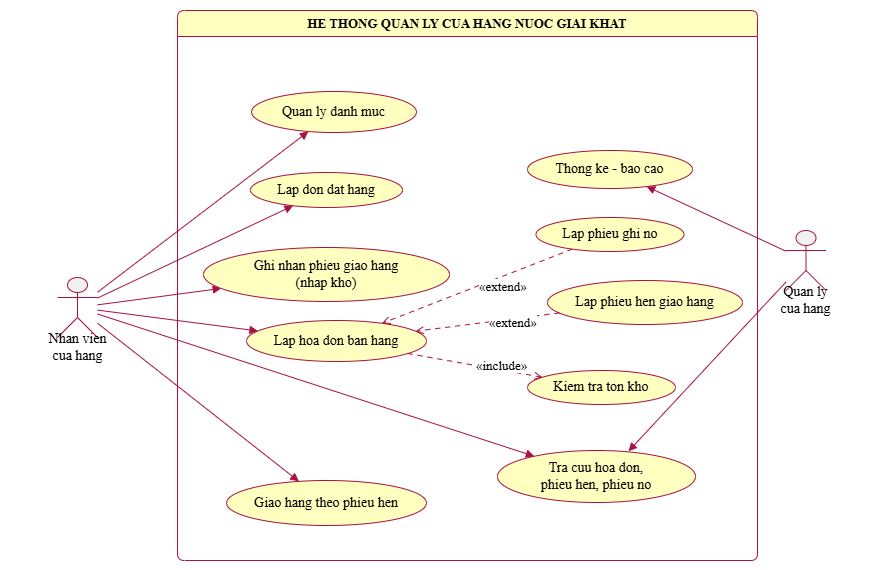

The diagram above was exported from draw.io. Its source (the exported page's mxGraphModel, read from the mxfile embedded in the PNG):
<mxGraphModel dx="2519" dy="877" grid="1" gridSize="10" guides="1" tooltips="1" connect="1" arrows="1" fold="1" page="1" pageScale="1" pageWidth="827" pageHeight="1169" math="0" shadow="0">
  <root>
    <mxCell id="0" />
    <mxCell id="1" parent="0" />
    <UserObject label="" plantUmlData="{&#10;  &quot;data&quot;: &quot;@startuml 01_usecase_tong_quat\nskinparam defaultFontName \&quot;Times New Roman\&quot;\nskinparam shadowing false\nskinparam roundCorner 14\nskinparam ArrowColor #A8123F\nskinparam usecaseBackgroundColor #FFFFC0\nskinparam usecaseBorderColor #A8123F\nskinparam rectangleBackgroundColor #FFFFC0\nskinparam rectangleBorderColor #A8123F\nskinparam actorBorderColor #A8123F\nleft to right direction\nactor \&quot;Nhan vien\\ncua hang\&quot; as NV\nactor \&quot;Quan ly\\ncua hang\&quot; as QL\nrectangle \&quot;HE THONG QUAN LY CUA HANG NUOC GIAI KHAT\&quot; {\n  usecase \&quot;Quan ly danh muc\\n(loai, NGK, nha cung ung,\\nkhach hang, nhan vien)\&quot; as U1\n  usecase \&quot;Lap don dat hang\&quot; as U2\n  usecase \&quot;Ghi nhan phieu giao hang\\n(nhap kho)\&quot; as U3\n  usecase \&quot;Lap hoa don ban hang\&quot; as U4\n  usecase \&quot;Kiem tra ton kho\&quot; as U5\n  usecase \&quot;Lap phieu hen giao hang\&quot; as U6\n  usecase \&quot;Lap phieu ghi no\&quot; as U7\n  usecase \&quot;Giao hang theo phieu hen\&quot; as U8\n  usecase \&quot;Tra cuu hoa don,\\nphieu hen, phieu no\&quot; as U9\n  usecase \&quot;Thong ke - bao cao\&quot; as U10\n}\nNV --&gt; U1\nNV --&gt; U2\nNV --&gt; U3\nNV --&gt; U4\nNV --&gt; U8\nNV --&gt; U9\nQL --&gt; U9\nQL --&gt; U10\nU4 .&gt; U5 : &lt;&lt;include&gt;&gt;\nU6 .&gt; U4 : &lt;&lt;extend&gt;&gt;\nU7 .&gt; U4 : &lt;&lt;extend&gt;&gt;\n@enduml\n&quot;,&#10;  &quot;config&quot;: null&#10;}" id="9W09VuHfGc7NrrNzDHly-192">
      <mxCell connectable="0" parent="1" style="group;transparentBounds=1;editIcon=1;lockedGroup=0;groupPadding=10;" vertex="1">
        <mxGeometry as="geometry" />
      </mxCell>
    </UserObject>
    <UserObject label="HE THONG QUAN LY CUA HANG NUOC GIAI KHAT" plantUmlId="rect_0" plantUmlBaseStyle="swimlane;collapsible=0;startSize=26;fillColor=#FFFFC0;strokeColor=#A8123F;fontColor=#000000;fontSize=13;fontStyle=1;whiteSpace=wrap;rounded=1;arcSize=14;absoluteArcSize=1;shadow=0;fontFamily=Times New Roman;" plantUmlBaseValue="HE THONG QUAN LY CUA HANG NUOC GIAI KHAT" id="9W09VuHfGc7NrrNzDHly-193">
      <mxCell parent="9W09VuHfGc7NrrNzDHly-192" style="swimlane;collapsible=0;startSize=26;fillColor=#FFFFC0;strokeColor=#A8123F;fontColor=#000000;fontSize=13;fontStyle=1;whiteSpace=wrap;rounded=1;arcSize=14;absoluteArcSize=1;shadow=0;fontFamily=Times New Roman;" vertex="1">
        <mxGeometry height="550" width="580" x="150" y="30" as="geometry" />
      </mxCell>
    </UserObject>
    <UserObject label="Quan ly danh muc" plantUmlId="uc_1" plantUmlBaseStyle="ellipse;html=1;fillColor=#FFFFC0;strokeColor=#A8123F;whiteSpace=wrap;fontColor=#000000;fontSize=14;rounded=1;arcSize=14;absoluteArcSize=1;shadow=0;fontFamily=Times New Roman;" plantUmlBaseValue="Quan ly danh muc&lt;br&gt;(loai, NGK, nha cung ung,&lt;br&gt;khach hang, nhan vien)" id="9W09VuHfGc7NrrNzDHly-194">
      <mxCell parent="9W09VuHfGc7NrrNzDHly-193" style="ellipse;html=1;fillColor=#FFFFC0;strokeColor=#A8123F;whiteSpace=wrap;fontColor=#000000;fontSize=14;rounded=1;arcSize=14;absoluteArcSize=1;shadow=0;fontFamily=Times New Roman;" vertex="1">
        <mxGeometry height="41" width="165" x="74" y="81" as="geometry" />
      </mxCell>
    </UserObject>
    <UserObject label="Lap don dat hang" plantUmlId="uc_2" plantUmlBaseStyle="ellipse;html=1;fillColor=#FFFFC0;strokeColor=#A8123F;whiteSpace=wrap;fontColor=#000000;fontSize=14;rounded=1;arcSize=14;absoluteArcSize=1;shadow=0;fontFamily=Times New Roman;" plantUmlBaseValue="Lap don dat hang" id="9W09VuHfGc7NrrNzDHly-195">
      <mxCell parent="9W09VuHfGc7NrrNzDHly-193" style="ellipse;html=1;fillColor=#FFFFC0;strokeColor=#A8123F;whiteSpace=wrap;fontColor=#000000;fontSize=14;rounded=1;arcSize=14;absoluteArcSize=1;shadow=0;fontFamily=Times New Roman;" vertex="1">
        <mxGeometry height="35" width="152" x="73" y="162" as="geometry" />
      </mxCell>
    </UserObject>
    <UserObject label="Ghi nhan phieu giao hang&lt;br&gt;(nhap kho)" plantUmlId="uc_3" plantUmlBaseStyle="ellipse;html=1;fillColor=#FFFFC0;strokeColor=#A8123F;whiteSpace=wrap;fontColor=#000000;fontSize=14;rounded=1;arcSize=14;absoluteArcSize=1;shadow=0;fontFamily=Times New Roman;" plantUmlBaseValue="Ghi nhan phieu giao hang&lt;br&gt;(nhap kho)" id="9W09VuHfGc7NrrNzDHly-196">
      <mxCell parent="9W09VuHfGc7NrrNzDHly-193" style="ellipse;html=1;fillColor=#FFFFC0;strokeColor=#A8123F;whiteSpace=wrap;fontColor=#000000;fontSize=14;rounded=1;arcSize=14;absoluteArcSize=1;shadow=0;fontFamily=Times New Roman;" vertex="1">
        <mxGeometry height="54" width="246" x="26" y="237" as="geometry" />
      </mxCell>
    </UserObject>
    <UserObject label="Lap hoa don ban hang" plantUmlId="uc_4" plantUmlBaseStyle="ellipse;html=1;fillColor=#FFFFC0;strokeColor=#A8123F;whiteSpace=wrap;fontColor=#000000;fontSize=14;rounded=1;arcSize=14;absoluteArcSize=1;shadow=0;fontFamily=Times New Roman;" plantUmlBaseValue="Lap hoa don ban hang" id="9W09VuHfGc7NrrNzDHly-197">
      <mxCell parent="9W09VuHfGc7NrrNzDHly-193" style="ellipse;html=1;fillColor=#FFFFC0;strokeColor=#A8123F;whiteSpace=wrap;fontColor=#000000;fontSize=14;rounded=1;arcSize=14;absoluteArcSize=1;shadow=0;fontFamily=Times New Roman;" vertex="1">
        <mxGeometry height="41" width="180" x="69" y="310" as="geometry" />
      </mxCell>
    </UserObject>
    <UserObject label="Giao hang theo phieu hen" plantUmlId="uc_5" plantUmlBaseStyle="ellipse;html=1;fillColor=#FFFFC0;strokeColor=#A8123F;whiteSpace=wrap;fontColor=#000000;fontSize=14;rounded=1;arcSize=14;absoluteArcSize=1;shadow=0;fontFamily=Times New Roman;" plantUmlBaseValue="Giao hang theo phieu hen" id="9W09VuHfGc7NrrNzDHly-198">
      <mxCell parent="9W09VuHfGc7NrrNzDHly-193" style="ellipse;html=1;fillColor=#FFFFC0;strokeColor=#A8123F;whiteSpace=wrap;fontColor=#000000;fontSize=14;rounded=1;arcSize=14;absoluteArcSize=1;shadow=0;fontFamily=Times New Roman;" vertex="1">
        <mxGeometry height="45" width="200" x="49" y="470" as="geometry" />
      </mxCell>
    </UserObject>
    <UserObject label="Tra cuu hoa don,&lt;br&gt;phieu hen, phieu no" plantUmlId="uc_6" plantUmlBaseStyle="ellipse;html=1;fillColor=#FFFFC0;strokeColor=#A8123F;whiteSpace=wrap;fontColor=#000000;fontSize=14;rounded=1;arcSize=14;absoluteArcSize=1;shadow=0;fontFamily=Times New Roman;" plantUmlBaseValue="Tra cuu hoa don,&lt;br&gt;phieu hen, phieu no" id="9W09VuHfGc7NrrNzDHly-199">
      <mxCell parent="9W09VuHfGc7NrrNzDHly-193" style="ellipse;html=1;fillColor=#FFFFC0;strokeColor=#A8123F;whiteSpace=wrap;fontColor=#000000;fontSize=14;rounded=1;arcSize=14;absoluteArcSize=1;shadow=0;fontFamily=Times New Roman;" vertex="1">
        <mxGeometry height="52" width="198" x="320" y="440" as="geometry" />
      </mxCell>
    </UserObject>
    <UserObject label="Lap phieu hen giao hang" plantUmlId="uc_9" plantUmlBaseStyle="ellipse;html=1;fillColor=#FFFFC0;strokeColor=#A8123F;whiteSpace=wrap;fontColor=#000000;fontSize=14;rounded=1;arcSize=14;absoluteArcSize=1;shadow=0;fontFamily=Times New Roman;" plantUmlBaseValue="Lap phieu hen giao hang" id="9W09VuHfGc7NrrNzDHly-202">
      <mxCell parent="9W09VuHfGc7NrrNzDHly-193" style="ellipse;html=1;fillColor=#FFFFC0;strokeColor=#A8123F;whiteSpace=wrap;fontColor=#000000;fontSize=14;rounded=1;arcSize=14;absoluteArcSize=1;shadow=0;fontFamily=Times New Roman;" vertex="1">
        <mxGeometry height="44" width="195" x="370" y="270" as="geometry" />
      </mxCell>
    </UserObject>
    <UserObject label="«extend»" plantUmlId="rel_24" plantUmlBaseStyle="endArrow=open;dashed=1;dashPattern=5 5;strokeColor=#A8123F;fontColor=#000000;fontSize=13;edgeStyle=none;rounded=0;html=1;fontFamily=Times New Roman;labelPosition=right;align=left;curved=0;endSize=6;sourcePerimeterSpacing=0;targetPerimeterSpacing=0;" plantUmlBaseValue="«extend»" id="9W09VuHfGc7NrrNzDHly-217">
      <mxCell edge="1" parent="9W09VuHfGc7NrrNzDHly-193" source="9W09VuHfGc7NrrNzDHly-202" style="endArrow=open;dashed=1;dashPattern=5 5;strokeColor=#A8123F;fontColor=#000000;fontSize=13;edgeStyle=none;rounded=0;html=1;fontFamily=Times New Roman;labelPosition=right;align=left;curved=0;endSize=6;sourcePerimeterSpacing=0;targetPerimeterSpacing=0;" target="9W09VuHfGc7NrrNzDHly-197">
        <mxGeometry relative="1" as="geometry" />
      </mxCell>
    </UserObject>
    <UserObject label="" plantUmlId="actor_11" plantUmlBaseStyle="shape=umlActor;html=1;fillColor=#F1F1F1;strokeColor=#A8123F;fontColor=#000000;fontSize=14;rounded=1;arcSize=14;absoluteArcSize=1;shadow=0;fontFamily=Times New Roman;" plantUmlBaseValue="" id="9W09VuHfGc7NrrNzDHly-204">
      <mxCell parent="9W09VuHfGc7NrrNzDHly-192" style="shape=umlActor;html=1;fillColor=#F1F1F1;strokeColor=#A8123F;fontColor=#000000;fontSize=14;rounded=1;arcSize=14;absoluteArcSize=1;shadow=0;fontFamily=Times New Roman;" vertex="1">
        <mxGeometry height="60" width="40" x="30" y="297" as="geometry" />
      </mxCell>
    </UserObject>
    <UserObject label="Nhan vien&#10;cua hang" plantUmlId="actorlbl_12" plantUmlBaseStyle="text;html=1;align=center;verticalAlign=middle;spacingBottom=1;fontColor=#000000;fontSize=14;part=1;fontFamily=Times New Roman;" plantUmlBaseValue="Nhan vien&#10;cua hang" id="9W09VuHfGc7NrrNzDHly-205">
      <mxCell parent="9W09VuHfGc7NrrNzDHly-204" style="text;html=1;align=center;verticalAlign=middle;spacingBottom=1;fontColor=#000000;fontSize=14;part=1;fontFamily=Times New Roman;" vertex="1">
        <mxGeometry height="17" width="154" x="-57" y="62" as="geometry" />
      </mxCell>
    </UserObject>
    <UserObject label="" plantUmlId="rel_15" plantUmlBaseStyle="endArrow=block;endFill=1;strokeColor=#A8123F;fontColor=#000000;fontSize=13;edgeStyle=none;rounded=0;html=1;fontFamily=Times New Roman;curved=0;endSize=6;sourcePerimeterSpacing=0;targetPerimeterSpacing=0;" plantUmlBaseValue="" id="9W09VuHfGc7NrrNzDHly-208">
      <mxCell edge="1" parent="9W09VuHfGc7NrrNzDHly-192" source="9W09VuHfGc7NrrNzDHly-204" style="endArrow=block;endFill=1;strokeColor=#A8123F;fontColor=#000000;fontSize=13;edgeStyle=none;rounded=0;html=1;fontFamily=Times New Roman;curved=0;endSize=6;sourcePerimeterSpacing=0;targetPerimeterSpacing=0;" target="9W09VuHfGc7NrrNzDHly-194">
        <mxGeometry relative="1" as="geometry" />
      </mxCell>
    </UserObject>
    <UserObject label="" plantUmlId="rel_16" plantUmlBaseStyle="endArrow=block;endFill=1;strokeColor=#A8123F;fontColor=#000000;fontSize=13;edgeStyle=none;rounded=0;html=1;fontFamily=Times New Roman;curved=0;endSize=6;sourcePerimeterSpacing=0;targetPerimeterSpacing=0;" plantUmlBaseValue="" id="9W09VuHfGc7NrrNzDHly-209">
      <mxCell edge="1" parent="9W09VuHfGc7NrrNzDHly-192" source="9W09VuHfGc7NrrNzDHly-204" style="endArrow=block;endFill=1;strokeColor=#A8123F;fontColor=#000000;fontSize=13;edgeStyle=none;rounded=0;html=1;fontFamily=Times New Roman;curved=0;endSize=6;sourcePerimeterSpacing=0;targetPerimeterSpacing=0;" target="9W09VuHfGc7NrrNzDHly-195">
        <mxGeometry relative="1" as="geometry" />
      </mxCell>
    </UserObject>
    <UserObject label="" plantUmlId="rel_17" plantUmlBaseStyle="endArrow=block;endFill=1;strokeColor=#A8123F;fontColor=#000000;fontSize=13;edgeStyle=none;rounded=0;html=1;fontFamily=Times New Roman;curved=0;endSize=6;sourcePerimeterSpacing=0;targetPerimeterSpacing=0;" plantUmlBaseValue="" id="9W09VuHfGc7NrrNzDHly-210">
      <mxCell edge="1" parent="9W09VuHfGc7NrrNzDHly-192" source="9W09VuHfGc7NrrNzDHly-204" style="endArrow=block;endFill=1;strokeColor=#A8123F;fontColor=#000000;fontSize=13;edgeStyle=none;rounded=0;html=1;fontFamily=Times New Roman;curved=0;endSize=6;sourcePerimeterSpacing=0;targetPerimeterSpacing=0;" target="9W09VuHfGc7NrrNzDHly-196">
        <mxGeometry relative="1" as="geometry" />
      </mxCell>
    </UserObject>
    <UserObject label="" plantUmlId="rel_18" plantUmlBaseStyle="endArrow=block;endFill=1;strokeColor=#A8123F;fontColor=#000000;fontSize=13;edgeStyle=none;rounded=0;html=1;exitX=0.5;exitY=1.37;exitPerimeter=0;fontFamily=Times New Roman;curved=0;endSize=6;sourcePerimeterSpacing=0;targetPerimeterSpacing=0;" plantUmlBaseValue="" id="9W09VuHfGc7NrrNzDHly-211">
      <mxCell edge="1" parent="9W09VuHfGc7NrrNzDHly-192" source="9W09VuHfGc7NrrNzDHly-204" style="endArrow=block;endFill=1;strokeColor=#A8123F;fontColor=#000000;fontSize=13;edgeStyle=none;rounded=0;html=1;fontFamily=Times New Roman;curved=0;endSize=6;sourcePerimeterSpacing=0;targetPerimeterSpacing=0;" target="9W09VuHfGc7NrrNzDHly-197">
        <mxGeometry relative="1" as="geometry" />
      </mxCell>
    </UserObject>
    <UserObject label="" plantUmlId="rel_19" plantUmlBaseStyle="endArrow=block;endFill=1;strokeColor=#A8123F;fontColor=#000000;fontSize=13;edgeStyle=none;rounded=0;html=1;exitX=0.5;exitY=1.37;exitPerimeter=0;fontFamily=Times New Roman;curved=0;endSize=6;sourcePerimeterSpacing=0;targetPerimeterSpacing=0;" plantUmlBaseValue="" id="9W09VuHfGc7NrrNzDHly-212">
      <mxCell edge="1" parent="9W09VuHfGc7NrrNzDHly-192" source="9W09VuHfGc7NrrNzDHly-204" style="endArrow=block;endFill=1;strokeColor=#A8123F;fontColor=#000000;fontSize=13;edgeStyle=none;rounded=0;html=1;fontFamily=Times New Roman;curved=0;endSize=6;sourcePerimeterSpacing=0;targetPerimeterSpacing=0;" target="9W09VuHfGc7NrrNzDHly-198">
        <mxGeometry relative="1" as="geometry">
          <mxPoint x="60" y="330" as="sourcePoint" />
        </mxGeometry>
      </mxCell>
    </UserObject>
    <UserObject label="" plantUmlId="rel_20" plantUmlBaseStyle="endArrow=block;endFill=1;strokeColor=#A8123F;fontColor=#000000;fontSize=13;edgeStyle=none;rounded=0;html=1;exitX=0.5;exitY=1.37;exitPerimeter=0;fontFamily=Times New Roman;curved=0;endSize=6;sourcePerimeterSpacing=0;targetPerimeterSpacing=0;" plantUmlBaseValue="" id="9W09VuHfGc7NrrNzDHly-213">
      <mxCell edge="1" parent="9W09VuHfGc7NrrNzDHly-192" source="9W09VuHfGc7NrrNzDHly-204" style="endArrow=block;endFill=1;strokeColor=#A8123F;fontColor=#000000;fontSize=13;edgeStyle=none;rounded=0;html=1;fontFamily=Times New Roman;curved=0;endSize=6;sourcePerimeterSpacing=0;targetPerimeterSpacing=0;" target="9W09VuHfGc7NrrNzDHly-199">
        <mxGeometry relative="1" as="geometry" />
      </mxCell>
    </UserObject>
    <UserObject label="Thong ke - bao cao" plantUmlId="uc_7" plantUmlBaseStyle="ellipse;html=1;fillColor=#FFFFC0;strokeColor=#A8123F;whiteSpace=wrap;fontColor=#000000;fontSize=14;rounded=1;arcSize=14;absoluteArcSize=1;shadow=0;fontFamily=Times New Roman;" plantUmlBaseValue="Thong ke - bao cao" id="9W09VuHfGc7NrrNzDHly-200">
      <mxCell parent="9W09VuHfGc7NrrNzDHly-192" style="ellipse;html=1;fillColor=#FFFFC0;strokeColor=#A8123F;whiteSpace=wrap;fontColor=#000000;fontSize=14;rounded=1;arcSize=14;absoluteArcSize=1;shadow=0;fontFamily=Times New Roman;" vertex="1">
        <mxGeometry height="38" width="165" x="500" y="170" as="geometry" />
      </mxCell>
    </UserObject>
    <UserObject label="Kiem tra ton kho" plantUmlId="uc_8" plantUmlBaseStyle="ellipse;html=1;fillColor=#FFFFC0;strokeColor=#A8123F;whiteSpace=wrap;fontColor=#000000;fontSize=14;rounded=1;arcSize=14;absoluteArcSize=1;shadow=0;fontFamily=Times New Roman;" plantUmlBaseValue="Kiem tra ton kho" id="9W09VuHfGc7NrrNzDHly-201">
      <mxCell parent="9W09VuHfGc7NrrNzDHly-192" style="ellipse;html=1;fillColor=#FFFFC0;strokeColor=#A8123F;whiteSpace=wrap;fontColor=#000000;fontSize=14;rounded=1;arcSize=14;absoluteArcSize=1;shadow=0;fontFamily=Times New Roman;" vertex="1">
        <mxGeometry height="34" width="148" x="500" y="390" as="geometry" />
      </mxCell>
    </UserObject>
    <UserObject label="Lap phieu ghi no" plantUmlId="uc_10" plantUmlBaseStyle="ellipse;html=1;fillColor=#FFFFC0;strokeColor=#A8123F;whiteSpace=wrap;fontColor=#000000;fontSize=14;rounded=1;arcSize=14;absoluteArcSize=1;shadow=0;fontFamily=Times New Roman;" plantUmlBaseValue="Lap phieu ghi no" id="9W09VuHfGc7NrrNzDHly-203">
      <mxCell parent="9W09VuHfGc7NrrNzDHly-192" style="ellipse;html=1;fillColor=#FFFFC0;strokeColor=#A8123F;whiteSpace=wrap;fontColor=#000000;fontSize=14;rounded=1;arcSize=14;absoluteArcSize=1;shadow=0;fontFamily=Times New Roman;" vertex="1">
        <mxGeometry height="34" width="148" x="508.5" y="237" as="geometry" />
      </mxCell>
    </UserObject>
    <UserObject label="«include»" plantUmlId="rel_23" plantUmlBaseStyle="endArrow=open;dashed=1;dashPattern=5 5;strokeColor=#A8123F;fontColor=#000000;fontSize=13;edgeStyle=none;rounded=0;html=1;fontFamily=Times New Roman;labelPosition=right;align=left;curved=0;endSize=6;sourcePerimeterSpacing=0;targetPerimeterSpacing=0;" plantUmlBaseValue="«include»" id="9W09VuHfGc7NrrNzDHly-216">
      <mxCell edge="1" parent="9W09VuHfGc7NrrNzDHly-192" source="9W09VuHfGc7NrrNzDHly-197" style="endArrow=open;dashed=1;dashPattern=5 5;strokeColor=#A8123F;fontColor=#000000;fontSize=13;edgeStyle=none;rounded=0;html=1;fontFamily=Times New Roman;labelPosition=right;align=left;curved=0;endSize=6;sourcePerimeterSpacing=0;targetPerimeterSpacing=0;" target="9W09VuHfGc7NrrNzDHly-201">
        <mxGeometry relative="1" as="geometry" />
      </mxCell>
    </UserObject>
    <UserObject label="" plantUmlId="actor_13" plantUmlBaseStyle="shape=umlActor;html=1;fillColor=#F1F1F1;strokeColor=#A8123F;fontColor=#000000;fontSize=14;rounded=1;arcSize=14;absoluteArcSize=1;shadow=0;fontFamily=Times New Roman;" plantUmlBaseValue="" id="9W09VuHfGc7NrrNzDHly-206">
      <mxCell parent="9W09VuHfGc7NrrNzDHly-192" style="shape=umlActor;html=1;fillColor=#F1F1F1;strokeColor=#A8123F;fontColor=#000000;fontSize=14;rounded=1;arcSize=14;absoluteArcSize=1;shadow=0;fontFamily=Times New Roman;" vertex="1">
        <mxGeometry height="60" width="40" x="758.5" y="250" as="geometry" />
      </mxCell>
    </UserObject>
    <UserObject label="Quan ly&#10;cua hang" plantUmlId="actorlbl_14" plantUmlBaseStyle="text;html=1;align=center;verticalAlign=middle;spacingBottom=1;fontColor=#000000;fontSize=14;part=1;fontFamily=Times New Roman;" plantUmlBaseValue="Quan ly&#10;cua hang" id="9W09VuHfGc7NrrNzDHly-207">
      <mxCell parent="9W09VuHfGc7NrrNzDHly-206" style="text;html=1;align=center;verticalAlign=middle;spacingBottom=1;fontColor=#000000;fontSize=14;part=1;fontFamily=Times New Roman;" vertex="1">
        <mxGeometry height="17" width="138" x="-49" y="62" as="geometry" />
      </mxCell>
    </UserObject>
    <UserObject label="«extend»" plantUmlId="rel_25" plantUmlBaseStyle="endArrow=open;dashed=1;dashPattern=5 5;strokeColor=#A8123F;fontColor=#000000;fontSize=13;edgeStyle=none;rounded=0;html=1;fontFamily=Times New Roman;labelPosition=right;align=left;curved=0;endSize=6;sourcePerimeterSpacing=0;targetPerimeterSpacing=0;" plantUmlBaseValue="«extend»" id="9W09VuHfGc7NrrNzDHly-218">
      <mxCell edge="1" parent="9W09VuHfGc7NrrNzDHly-192" source="9W09VuHfGc7NrrNzDHly-203" style="endArrow=open;dashed=1;dashPattern=5 5;strokeColor=#A8123F;fontColor=#000000;fontSize=13;edgeStyle=none;rounded=0;html=1;fontFamily=Times New Roman;labelPosition=right;align=left;curved=0;endSize=6;sourcePerimeterSpacing=0;targetPerimeterSpacing=0;" target="9W09VuHfGc7NrrNzDHly-197">
        <mxGeometry relative="1" as="geometry" />
      </mxCell>
    </UserObject>
    <UserObject label="" plantUmlId="rel_21" plantUmlBaseStyle="endArrow=block;endFill=1;strokeColor=#A8123F;fontColor=#000000;fontSize=13;edgeStyle=none;rounded=0;html=1;fontFamily=Times New Roman;curved=0;endSize=6;sourcePerimeterSpacing=0;targetPerimeterSpacing=0;" plantUmlBaseValue="" id="9W09VuHfGc7NrrNzDHly-214">
      <mxCell edge="1" parent="9W09VuHfGc7NrrNzDHly-192" source="9W09VuHfGc7NrrNzDHly-206" style="endArrow=block;endFill=1;strokeColor=#A8123F;fontColor=#000000;fontSize=13;edgeStyle=none;rounded=0;html=1;fontFamily=Times New Roman;curved=0;endSize=6;sourcePerimeterSpacing=0;targetPerimeterSpacing=0;">
        <mxGeometry relative="1" as="geometry">
          <mxPoint x="601.0027634823882" y="470.74329894429934" as="targetPoint" />
        </mxGeometry>
      </mxCell>
    </UserObject>
    <UserObject label="" plantUmlId="rel_22" plantUmlBaseStyle="endArrow=block;endFill=1;strokeColor=#A8123F;fontColor=#000000;fontSize=13;edgeStyle=none;rounded=0;html=1;exitX=0.5;exitY=1.37;exitPerimeter=0;fontFamily=Times New Roman;curved=0;endSize=6;sourcePerimeterSpacing=0;targetPerimeterSpacing=0;" plantUmlBaseValue="" id="9W09VuHfGc7NrrNzDHly-215">
      <mxCell edge="1" parent="9W09VuHfGc7NrrNzDHly-192" source="9W09VuHfGc7NrrNzDHly-206" style="endArrow=block;endFill=1;strokeColor=#A8123F;fontColor=#000000;fontSize=13;edgeStyle=none;rounded=0;html=1;fontFamily=Times New Roman;curved=0;endSize=6;sourcePerimeterSpacing=0;targetPerimeterSpacing=0;" target="9W09VuHfGc7NrrNzDHly-200">
        <mxGeometry relative="1" as="geometry" />
      </mxCell>
    </UserObject>
  </root>
</mxGraphModel>